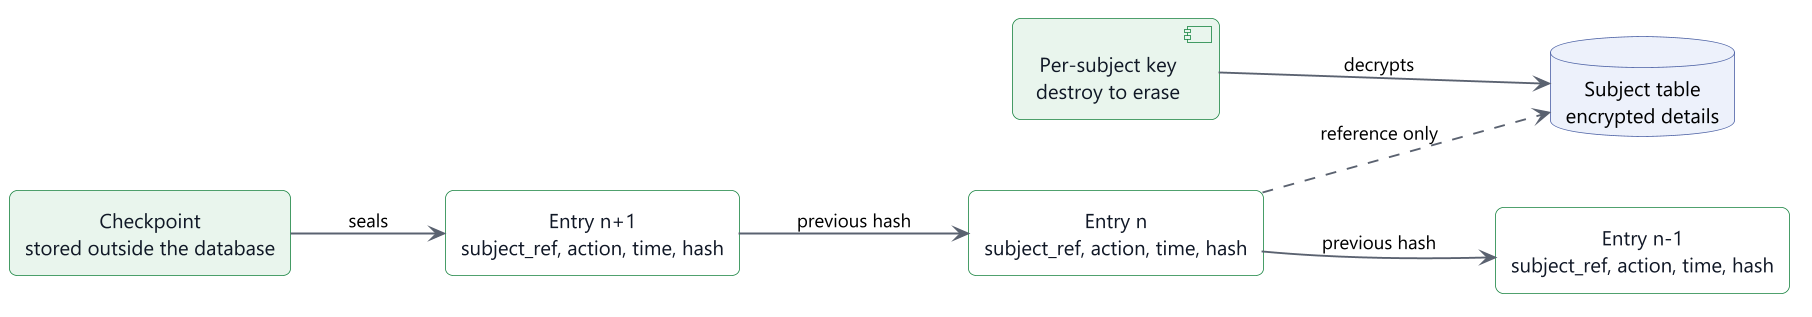

The diagram above was rendered by PlantUML. Its source (embedded in the PNG):
@startuml
!include include/common.puml
hide stereotype
' title.th: Audit log แบบลูกโซ่แฮชและการลบข้อมูลส่วนบุคคล
' title.en: Hash-chained audit log and erasure
' desc.th: รายการ Audit แต่ละรายการเก็บแฮชของรายการก่อนหน้าและอ้างอิงบุคคลแบบแฝงนาม จุดตรวจเก็บแยกที่อื่น รายละเอียดบุคคลอยู่ในตารางแยกภายใต้กุญแจรายบุคคล การทำลายกุญแจทำให้อ่านรายละเอียดไม่ได้โดยลูกโซ่ยังตรวจสอบได้
' desc.en: Each audit entry holds the hash of the previous entry and a pseudonymous subject reference. Checkpoints are stored elsewhere. Personal details sit in a separate table under a per-subject key. Destroying the key makes the details unreadable and the chain still verifies.
left to right direction
skinparam nodesep 34
skinparam ranksep 70
rectangle "$t("รายการ n-1\nsubject_ref, การกระทำ, เวลา, แฮช", "Entry n-1\nsubject_ref, action, time, hash")" as e1
rectangle "$t("รายการ n\nsubject_ref, การกระทำ, เวลา, แฮช", "Entry n\nsubject_ref, action, time, hash")" as e2
rectangle "$t("รายการ n+1\nsubject_ref, การกระทำ, เวลา, แฮช", "Entry n+1\nsubject_ref, action, time, hash")" as e3
rectangle "$t("จุดตรวจ\nเก็บแยกนอกฐานข้อมูล", "Checkpoint\nstored outside the database")" as cp #E8F5EC
database "$t("ตารางบุคคล\nรายละเอียดเข้ารหัส", "Subject table\nencrypted details")" as sub
component "$t("กุญแจรายบุคคล\nทำลายเพื่อลบ", "Per-subject key\ndestroy to erase")" as key <<sec>>
e2 --> e1 : $t("แฮชก่อนหน้า", "previous hash")
e3 --> e2 : $t("แฮชก่อนหน้า", "previous hash")
cp --> e3 : $t("ผนึก", "seals")
e2 ..> sub : $t("อ้างอิงเท่านั้น", "reference only")
key --> sub : $t("ถอดรหัส", "decrypts")
@enduml